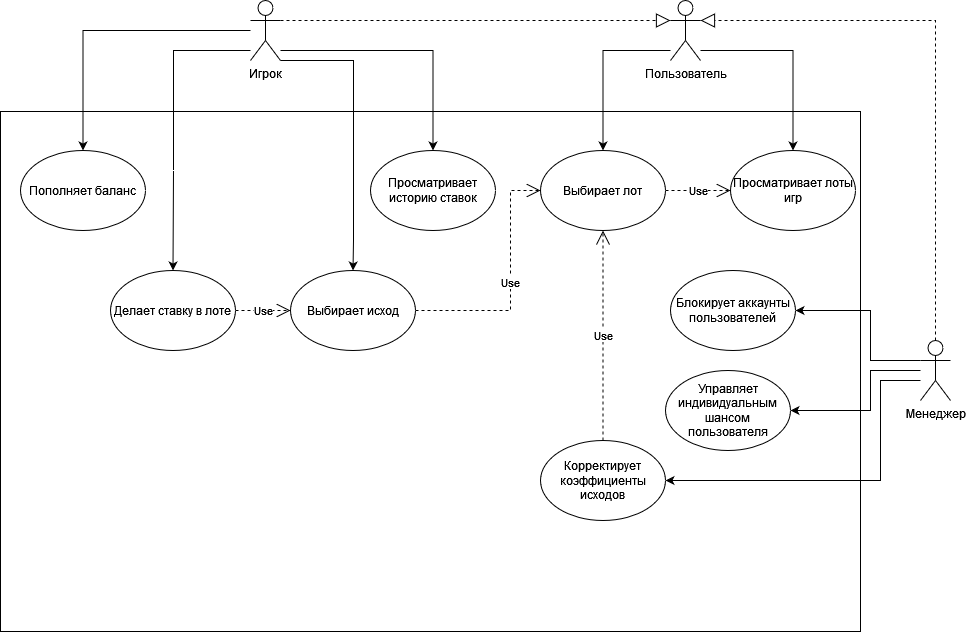

The diagram above was exported from draw.io. Its source (the exported page's mxGraphModel, read from the mxfile embedded in the PNG):
<mxGraphModel dx="1434" dy="782" grid="1" gridSize="10" guides="1" tooltips="1" connect="1" arrows="1" fold="1" page="1" pageScale="1" pageWidth="1100" pageHeight="850" background="none" math="0" shadow="0">
  <root>
    <mxCell id="0" />
    <mxCell id="1" parent="0" />
    <mxCell id="-L9KhLH6HINoQIjfcN4S-127" value="" style="rounded=0;whiteSpace=wrap;html=1;" vertex="1" parent="1">
      <mxGeometry x="540" y="891" width="860" height="520" as="geometry" />
    </mxCell>
    <mxCell id="-L9KhLH6HINoQIjfcN4S-128" style="edgeStyle=orthogonalEdgeStyle;rounded=0;orthogonalLoop=1;jettySize=auto;html=1;entryX=0.5;entryY=0;entryDx=0;entryDy=0;" edge="1" parent="1" source="-L9KhLH6HINoQIjfcN4S-131" target="-L9KhLH6HINoQIjfcN4S-133">
      <mxGeometry relative="1" as="geometry">
        <Array as="points">
          <mxPoint x="1143" y="830" />
        </Array>
      </mxGeometry>
    </mxCell>
    <mxCell id="-L9KhLH6HINoQIjfcN4S-129" style="edgeStyle=orthogonalEdgeStyle;rounded=0;orthogonalLoop=1;jettySize=auto;html=1;entryX=0.5;entryY=0;entryDx=0;entryDy=0;" edge="1" parent="1" source="-L9KhLH6HINoQIjfcN4S-131" target="-L9KhLH6HINoQIjfcN4S-132">
      <mxGeometry relative="1" as="geometry">
        <Array as="points">
          <mxPoint x="1333" y="830" />
        </Array>
      </mxGeometry>
    </mxCell>
    <mxCell id="-L9KhLH6HINoQIjfcN4S-131" value="Пользователь" style="shape=umlActor;verticalLabelPosition=bottom;verticalAlign=top;html=1;outlineConnect=0;" vertex="1" parent="1">
      <mxGeometry x="1210" y="780" width="30" height="60" as="geometry" />
    </mxCell>
    <mxCell id="-L9KhLH6HINoQIjfcN4S-132" value="Просматривает лоты игр" style="ellipse;whiteSpace=wrap;html=1;" vertex="1" parent="1">
      <mxGeometry x="1270" y="930" width="125" height="80" as="geometry" />
    </mxCell>
    <mxCell id="-L9KhLH6HINoQIjfcN4S-133" value="Выбирает лот" style="ellipse;whiteSpace=wrap;html=1;" vertex="1" parent="1">
      <mxGeometry x="1080" y="930" width="125" height="80" as="geometry" />
    </mxCell>
    <mxCell id="-L9KhLH6HINoQIjfcN4S-134" style="edgeStyle=orthogonalEdgeStyle;rounded=0;orthogonalLoop=1;jettySize=auto;html=1;entryX=0.5;entryY=0;entryDx=0;entryDy=0;" edge="1" parent="1" source="-L9KhLH6HINoQIjfcN4S-137" target="-L9KhLH6HINoQIjfcN4S-138">
      <mxGeometry relative="1" as="geometry">
        <Array as="points">
          <mxPoint x="713" y="830" />
          <mxPoint x="713" y="950" />
        </Array>
      </mxGeometry>
    </mxCell>
    <mxCell id="-L9KhLH6HINoQIjfcN4S-135" style="edgeStyle=orthogonalEdgeStyle;rounded=0;orthogonalLoop=1;jettySize=auto;html=1;entryX=0.5;entryY=0;entryDx=0;entryDy=0;" edge="1" parent="1" source="-L9KhLH6HINoQIjfcN4S-137" target="-L9KhLH6HINoQIjfcN4S-141">
      <mxGeometry relative="1" as="geometry">
        <Array as="points">
          <mxPoint x="623" y="810" />
        </Array>
      </mxGeometry>
    </mxCell>
    <mxCell id="-L9KhLH6HINoQIjfcN4S-136" style="edgeStyle=orthogonalEdgeStyle;rounded=0;orthogonalLoop=1;jettySize=auto;html=1;entryX=0.5;entryY=0;entryDx=0;entryDy=0;" edge="1" parent="1" source="-L9KhLH6HINoQIjfcN4S-137" target="-L9KhLH6HINoQIjfcN4S-153">
      <mxGeometry relative="1" as="geometry">
        <Array as="points">
          <mxPoint x="973" y="830" />
        </Array>
      </mxGeometry>
    </mxCell>
    <mxCell id="-L9KhLH6HINoQIjfcN4S-137" value="Игрок" style="shape=umlActor;verticalLabelPosition=bottom;verticalAlign=top;html=1;outlineConnect=0;" vertex="1" parent="1">
      <mxGeometry x="790" y="780" width="30" height="60" as="geometry" />
    </mxCell>
    <mxCell id="-L9KhLH6HINoQIjfcN4S-138" value="Делает ставку в лоте" style="ellipse;whiteSpace=wrap;html=1;" vertex="1" parent="1">
      <mxGeometry x="650" y="1050" width="125" height="80" as="geometry" />
    </mxCell>
    <mxCell id="-L9KhLH6HINoQIjfcN4S-139" value="Use" style="endArrow=open;endSize=12;dashed=1;html=1;rounded=0;exitX=1;exitY=0.5;exitDx=0;exitDy=0;entryX=0;entryY=0.5;entryDx=0;entryDy=0;" edge="1" parent="1" source="-L9KhLH6HINoQIjfcN4S-138" target="-L9KhLH6HINoQIjfcN4S-159">
      <mxGeometry width="160" relative="1" as="geometry">
        <mxPoint x="940" y="1050" as="sourcePoint" />
        <mxPoint x="1100" y="1050" as="targetPoint" />
        <Array as="points" />
      </mxGeometry>
    </mxCell>
    <mxCell id="-L9KhLH6HINoQIjfcN4S-140" value="" style="endArrow=block;dashed=1;endFill=0;endSize=12;html=1;rounded=0;exitX=1;exitY=0.3333333333333333;exitDx=0;exitDy=0;exitPerimeter=0;entryX=0;entryY=0.3333333333333333;entryDx=0;entryDy=0;entryPerimeter=0;" edge="1" parent="1" source="-L9KhLH6HINoQIjfcN4S-137" target="-L9KhLH6HINoQIjfcN4S-131">
      <mxGeometry width="160" relative="1" as="geometry">
        <mxPoint x="900" y="790" as="sourcePoint" />
        <mxPoint x="1060" y="790" as="targetPoint" />
      </mxGeometry>
    </mxCell>
    <mxCell id="-L9KhLH6HINoQIjfcN4S-141" value="Пополняет баланс" style="ellipse;whiteSpace=wrap;html=1;" vertex="1" parent="1">
      <mxGeometry x="560" y="930" width="125" height="80" as="geometry" />
    </mxCell>
    <mxCell id="-L9KhLH6HINoQIjfcN4S-146" style="edgeStyle=orthogonalEdgeStyle;rounded=0;orthogonalLoop=1;jettySize=auto;html=1;entryX=1;entryY=0.5;entryDx=0;entryDy=0;exitX=0;exitY=0.3333333333333333;exitDx=0;exitDy=0;exitPerimeter=0;" edge="1" parent="1" source="-L9KhLH6HINoQIjfcN4S-149" target="-L9KhLH6HINoQIjfcN4S-150">
      <mxGeometry relative="1" as="geometry">
        <Array as="points">
          <mxPoint x="1410" y="1140" />
          <mxPoint x="1410" y="1090" />
        </Array>
      </mxGeometry>
    </mxCell>
    <mxCell id="-L9KhLH6HINoQIjfcN4S-147" style="edgeStyle=orthogonalEdgeStyle;rounded=0;orthogonalLoop=1;jettySize=auto;html=1;entryX=1;entryY=0.5;entryDx=0;entryDy=0;" edge="1" parent="1" source="-L9KhLH6HINoQIjfcN4S-149" target="-L9KhLH6HINoQIjfcN4S-151">
      <mxGeometry relative="1" as="geometry">
        <Array as="points">
          <mxPoint x="1410" y="1150" />
          <mxPoint x="1410" y="1190" />
        </Array>
      </mxGeometry>
    </mxCell>
    <mxCell id="-L9KhLH6HINoQIjfcN4S-162" style="edgeStyle=orthogonalEdgeStyle;rounded=0;orthogonalLoop=1;jettySize=auto;html=1;entryX=1;entryY=0.5;entryDx=0;entryDy=0;" edge="1" parent="1" source="-L9KhLH6HINoQIjfcN4S-149" target="-L9KhLH6HINoQIjfcN4S-161">
      <mxGeometry relative="1" as="geometry">
        <Array as="points">
          <mxPoint x="1420" y="1160" />
          <mxPoint x="1420" y="1260" />
        </Array>
      </mxGeometry>
    </mxCell>
    <mxCell id="-L9KhLH6HINoQIjfcN4S-149" value="Менеджер" style="shape=umlActor;verticalLabelPosition=bottom;verticalAlign=top;html=1;outlineConnect=0;" vertex="1" parent="1">
      <mxGeometry x="1460" y="1120" width="30" height="60" as="geometry" />
    </mxCell>
    <mxCell id="-L9KhLH6HINoQIjfcN4S-150" value="Блокирует аккаунты пользователей" style="ellipse;whiteSpace=wrap;html=1;" vertex="1" parent="1">
      <mxGeometry x="1210" y="1050" width="125" height="80" as="geometry" />
    </mxCell>
    <mxCell id="-L9KhLH6HINoQIjfcN4S-151" value="Управляет индивидуальным шансом пользователя" style="ellipse;whiteSpace=wrap;html=1;" vertex="1" parent="1">
      <mxGeometry x="1205" y="1149.9999999999998" width="125" height="80" as="geometry" />
    </mxCell>
    <mxCell id="-L9KhLH6HINoQIjfcN4S-152" value="" style="endArrow=block;dashed=1;endFill=0;endSize=12;html=1;rounded=0;exitX=0.5;exitY=0;exitDx=0;exitDy=0;exitPerimeter=0;entryX=1;entryY=0.3333333333333333;entryDx=0;entryDy=0;entryPerimeter=0;" edge="1" parent="1" source="-L9KhLH6HINoQIjfcN4S-149" target="-L9KhLH6HINoQIjfcN4S-131">
      <mxGeometry width="160" relative="1" as="geometry">
        <mxPoint x="830" y="810" as="sourcePoint" />
        <mxPoint x="1150" y="810" as="targetPoint" />
        <Array as="points">
          <mxPoint x="1475" y="800" />
        </Array>
      </mxGeometry>
    </mxCell>
    <mxCell id="-L9KhLH6HINoQIjfcN4S-153" value="Просматривает историю ставок" style="ellipse;whiteSpace=wrap;html=1;" vertex="1" parent="1">
      <mxGeometry x="910" y="930" width="125" height="80" as="geometry" />
    </mxCell>
    <mxCell id="-L9KhLH6HINoQIjfcN4S-158" value="Use" style="endArrow=open;endSize=12;dashed=1;html=1;rounded=0;exitX=1;exitY=0.5;exitDx=0;exitDy=0;entryX=0;entryY=0.5;entryDx=0;entryDy=0;" edge="1" parent="1" source="-L9KhLH6HINoQIjfcN4S-133" target="-L9KhLH6HINoQIjfcN4S-132">
      <mxGeometry width="160" relative="1" as="geometry">
        <mxPoint x="917.5" y="970" as="sourcePoint" />
        <mxPoint x="1152.5" y="1020" as="targetPoint" />
        <Array as="points" />
      </mxGeometry>
    </mxCell>
    <mxCell id="-L9KhLH6HINoQIjfcN4S-159" value="Выбирает исход" style="ellipse;whiteSpace=wrap;html=1;" vertex="1" parent="1">
      <mxGeometry x="830" y="1050" width="125" height="80" as="geometry" />
    </mxCell>
    <mxCell id="-L9KhLH6HINoQIjfcN4S-160" style="edgeStyle=orthogonalEdgeStyle;rounded=0;orthogonalLoop=1;jettySize=auto;html=1;entryX=0.5;entryY=0;entryDx=0;entryDy=0;exitX=1;exitY=1;exitDx=0;exitDy=0;exitPerimeter=0;" edge="1" parent="1" source="-L9KhLH6HINoQIjfcN4S-137" target="-L9KhLH6HINoQIjfcN4S-159">
      <mxGeometry relative="1" as="geometry">
        <Array as="points">
          <mxPoint x="893" y="840" />
          <mxPoint x="893" y="1020" />
        </Array>
        <mxPoint x="815" y="850" as="sourcePoint" />
        <mxPoint x="703" y="1060" as="targetPoint" />
      </mxGeometry>
    </mxCell>
    <mxCell id="-L9KhLH6HINoQIjfcN4S-161" value="Корректирует коэффициенты исходов" style="ellipse;whiteSpace=wrap;html=1;" vertex="1" parent="1">
      <mxGeometry x="1080" y="1219.9999999999998" width="125" height="80" as="geometry" />
    </mxCell>
    <mxCell id="-L9KhLH6HINoQIjfcN4S-163" value="Use" style="endArrow=open;endSize=12;dashed=1;html=1;rounded=0;exitX=1;exitY=0.5;exitDx=0;exitDy=0;entryX=0;entryY=0.5;entryDx=0;entryDy=0;" edge="1" parent="1" source="-L9KhLH6HINoQIjfcN4S-159" target="-L9KhLH6HINoQIjfcN4S-133">
      <mxGeometry width="160" relative="1" as="geometry">
        <mxPoint x="1015" y="980" as="sourcePoint" />
        <mxPoint x="1090" y="980" as="targetPoint" />
        <Array as="points">
          <mxPoint x="1050" y="1090" />
          <mxPoint x="1050" y="970" />
        </Array>
      </mxGeometry>
    </mxCell>
    <mxCell id="-L9KhLH6HINoQIjfcN4S-164" value="Use" style="endArrow=open;endSize=12;dashed=1;html=1;rounded=0;exitX=0.5;exitY=0;exitDx=0;exitDy=0;entryX=0.5;entryY=1;entryDx=0;entryDy=0;" edge="1" parent="1" source="-L9KhLH6HINoQIjfcN4S-161" target="-L9KhLH6HINoQIjfcN4S-133">
      <mxGeometry width="160" relative="1" as="geometry">
        <mxPoint x="965" y="1100" as="sourcePoint" />
        <mxPoint x="1153" y="1020" as="targetPoint" />
        <Array as="points" />
      </mxGeometry>
    </mxCell>
  </root>
</mxGraphModel>